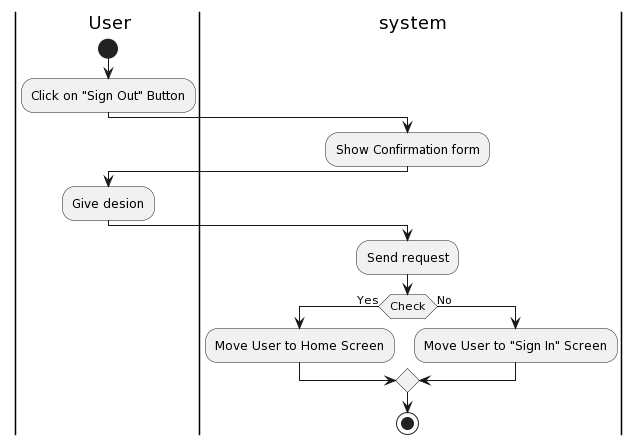

The diagram above was rendered by PlantUML. Its source (embedded in the PNG):
@startuml
|a| User
|sys| system
|a|
start
:Click on "Sign Out" Button;
|sys|
:Show Confirmation form;
|a|
:Give desion;
|sys|
:Send request;
if(Check) then (Yes)
:Move User to Home Screen;
else (No)
:Move User to "Sign In" Screen;
endif

stop
@enduml